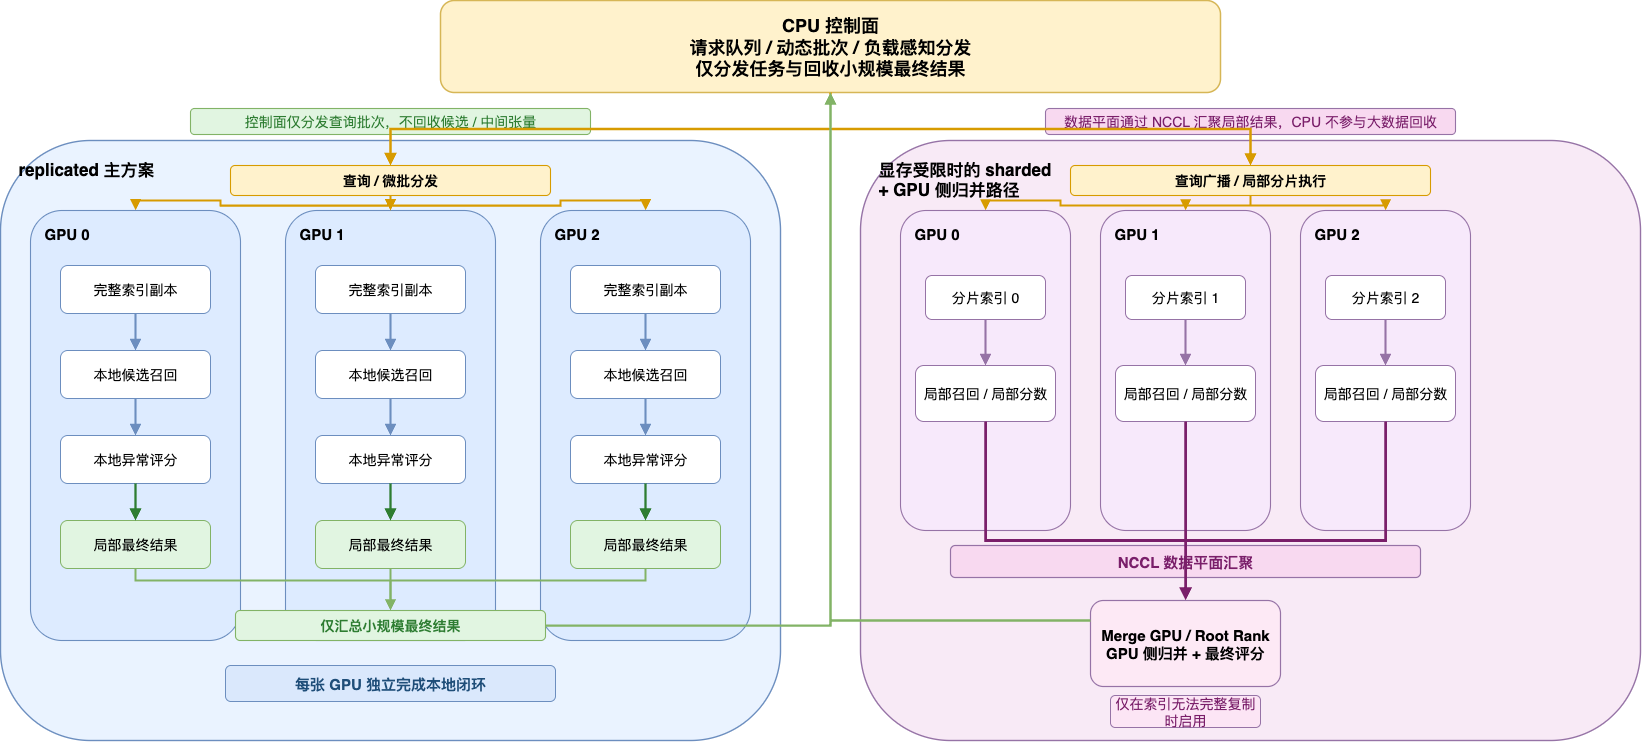

The diagram above was exported from draw.io. Its source (the exported page's mxGraphModel, read from the mxfile embedded in the PNG):
<mxGraphModel dx="2194" dy="1322" grid="1" gridSize="10" guides="1" tooltips="1" connect="1" arrows="1" fold="1" page="1" pageScale="1" pageWidth="1800" pageHeight="980" math="0" shadow="0">
  <root>
    <mxCell id="0" />
    <mxCell id="1" parent="0" />
    <mxCell id="cpuPlane" value="CPU 控制面&#10;请求队列 / 动态批次 / 负载感知分发&#10;仅分发任务与回收小规模最终结果" style="rounded=1;whiteSpace=wrap;html=1;align=center;verticalAlign=middle;fontStyle=1;fontSize=18;fillColor=#FFF2CC;strokeColor=#D6B656;strokeWidth=1.5;" parent="1" vertex="1">
      <mxGeometry x="510" y="40" width="780" height="92" as="geometry" />
    </mxCell>
    <mxCell id="leftFrame" value="replicated 主方案" style="rounded=1;whiteSpace=wrap;html=1;align=left;verticalAlign=top;spacingLeft=16;spacingTop=12;fontStyle=1;fontSize=17;fillColor=#EAF3FF;strokeColor=#6C8EBF;strokeWidth=1.4;" parent="1" vertex="1">
      <mxGeometry x="70" y="180" width="780" height="600" as="geometry" />
    </mxCell>
    <mxCell id="rightFrame" value="显存受限时的&amp;nbsp;&lt;span style=&quot;background-color: transparent; color: light-dark(rgb(0, 0, 0), rgb(255, 255, 255));&quot;&gt;sharded&amp;nbsp;&lt;/span&gt;&lt;div&gt;&lt;span style=&quot;background-color: transparent; color: light-dark(rgb(0, 0, 0), rgb(255, 255, 255));&quot;&gt;+ GPU 侧归并路径&lt;/span&gt;&lt;/div&gt;" style="rounded=1;whiteSpace=wrap;html=1;align=left;verticalAlign=top;spacingLeft=16;spacingTop=12;fontStyle=1;fontSize=17;fillColor=#F8EAF6;strokeColor=#9673A6;strokeWidth=1.4;" parent="1" vertex="1">
      <mxGeometry x="930" y="180" width="780" height="600" as="geometry" />
    </mxCell>
    <mxCell id="leftNote" value="控制面仅分发查询批次，不回收候选 / 中间张量" style="rounded=1;whiteSpace=wrap;html=1;align=center;verticalAlign=middle;fontSize=14;fontColor=#2E7D32;fillColor=#E1F5E1;strokeColor=#82B366;strokeWidth=1.1;" parent="1" vertex="1">
      <mxGeometry x="260" y="148" width="400" height="26" as="geometry" />
    </mxCell>
    <mxCell id="rightNote" value="数据平面通过 NCCL 汇聚局部结果，CPU 不参与大数据回收" style="rounded=1;whiteSpace=wrap;html=1;align=center;verticalAlign=middle;fontSize=14;fontColor=#7A1F6A;fillColor=#F8D9F0;strokeColor=#9673A6;strokeWidth=1.1;" parent="1" vertex="1">
      <mxGeometry x="1115" y="148" width="410" height="26" as="geometry" />
    </mxCell>
    <mxCell id="gpu0" value="GPU 0" style="rounded=1;whiteSpace=wrap;html=1;align=left;verticalAlign=top;spacingLeft=12;spacingTop=8;fontStyle=1;fontSize=15;fillColor=#DDEBFF;strokeColor=#6C8EBF;strokeWidth=1.1;" parent="1" vertex="1">
      <mxGeometry x="100" y="250" width="210" height="430" as="geometry" />
    </mxCell>
    <mxCell id="gpu1" value="GPU 1" style="rounded=1;whiteSpace=wrap;html=1;align=left;verticalAlign=top;spacingLeft=12;spacingTop=8;fontStyle=1;fontSize=15;fillColor=#DDEBFF;strokeColor=#6C8EBF;strokeWidth=1.1;" parent="1" vertex="1">
      <mxGeometry x="355" y="250" width="210" height="430" as="geometry" />
    </mxCell>
    <mxCell id="gpu2" value="GPU 2" style="rounded=1;whiteSpace=wrap;html=1;align=left;verticalAlign=top;spacingLeft=12;spacingTop=8;fontStyle=1;fontSize=15;fillColor=#DDEBFF;strokeColor=#6C8EBF;strokeWidth=1.1;" parent="1" vertex="1">
      <mxGeometry x="610" y="250" width="210" height="430" as="geometry" />
    </mxCell>
    <mxCell id="g0idx" value="完整索引副本" style="rounded=1;whiteSpace=wrap;html=1;align=center;verticalAlign=middle;fontSize=14;fillColor=#FFFFFF;strokeColor=#6C8EBF;" parent="1" vertex="1">
      <mxGeometry x="130" y="305" width="150" height="48" as="geometry" />
    </mxCell>
    <mxCell id="g0loop1" value="本地候选召回" style="rounded=1;whiteSpace=wrap;html=1;align=center;verticalAlign=middle;fontSize=14;fillColor=#FFFFFF;strokeColor=#6C8EBF;" parent="1" vertex="1">
      <mxGeometry x="130" y="390" width="150" height="48" as="geometry" />
    </mxCell>
    <mxCell id="g0loop2" value="本地异常评分" style="rounded=1;whiteSpace=wrap;html=1;align=center;verticalAlign=middle;fontSize=14;fillColor=#FFFFFF;strokeColor=#6C8EBF;" parent="1" vertex="1">
      <mxGeometry x="130" y="475" width="150" height="48" as="geometry" />
    </mxCell>
    <mxCell id="g0out" value="局部最终结果" style="rounded=1;whiteSpace=wrap;html=1;align=center;verticalAlign=middle;fontSize=14;fillColor=#E1F5E1;strokeColor=#82B366;" parent="1" vertex="1">
      <mxGeometry x="130" y="560" width="150" height="48" as="geometry" />
    </mxCell>
    <mxCell id="g1idx" value="完整索引副本" style="rounded=1;whiteSpace=wrap;html=1;align=center;verticalAlign=middle;fontSize=14;fillColor=#FFFFFF;strokeColor=#6C8EBF;" parent="1" vertex="1">
      <mxGeometry x="385" y="305" width="150" height="48" as="geometry" />
    </mxCell>
    <mxCell id="g1loop1" value="本地候选召回" style="rounded=1;whiteSpace=wrap;html=1;align=center;verticalAlign=middle;fontSize=14;fillColor=#FFFFFF;strokeColor=#6C8EBF;" parent="1" vertex="1">
      <mxGeometry x="385" y="390" width="150" height="48" as="geometry" />
    </mxCell>
    <mxCell id="g1loop2" value="本地异常评分" style="rounded=1;whiteSpace=wrap;html=1;align=center;verticalAlign=middle;fontSize=14;fillColor=#FFFFFF;strokeColor=#6C8EBF;" parent="1" vertex="1">
      <mxGeometry x="385" y="475" width="150" height="48" as="geometry" />
    </mxCell>
    <mxCell id="g1out" value="局部最终结果" style="rounded=1;whiteSpace=wrap;html=1;align=center;verticalAlign=middle;fontSize=14;fillColor=#E1F5E1;strokeColor=#82B366;" parent="1" vertex="1">
      <mxGeometry x="385" y="560" width="150" height="48" as="geometry" />
    </mxCell>
    <mxCell id="g2idx" value="完整索引副本" style="rounded=1;whiteSpace=wrap;html=1;align=center;verticalAlign=middle;fontSize=14;fillColor=#FFFFFF;strokeColor=#6C8EBF;" parent="1" vertex="1">
      <mxGeometry x="640" y="305" width="150" height="48" as="geometry" />
    </mxCell>
    <mxCell id="g2loop1" value="本地候选召回" style="rounded=1;whiteSpace=wrap;html=1;align=center;verticalAlign=middle;fontSize=14;fillColor=#FFFFFF;strokeColor=#6C8EBF;" parent="1" vertex="1">
      <mxGeometry x="640" y="390" width="150" height="48" as="geometry" />
    </mxCell>
    <mxCell id="g2loop2" value="本地异常评分" style="rounded=1;whiteSpace=wrap;html=1;align=center;verticalAlign=middle;fontSize=14;fillColor=#FFFFFF;strokeColor=#6C8EBF;" parent="1" vertex="1">
      <mxGeometry x="640" y="475" width="150" height="48" as="geometry" />
    </mxCell>
    <mxCell id="g2out" value="局部最终结果" style="rounded=1;whiteSpace=wrap;html=1;align=center;verticalAlign=middle;fontSize=14;fillColor=#E1F5E1;strokeColor=#82B366;" parent="1" vertex="1">
      <mxGeometry x="640" y="560" width="150" height="48" as="geometry" />
    </mxCell>
    <mxCell id="leftFlowTag" value="每张 GPU 独立完成本地闭环" style="rounded=1;whiteSpace=wrap;html=1;align=center;verticalAlign=middle;fontStyle=1;fontSize=15;fontColor=#1F4E79;fillColor=#DAE8FC;strokeColor=#6C8EBF;" parent="1" vertex="1">
      <mxGeometry x="295" y="705" width="330" height="36" as="geometry" />
    </mxCell>
    <mxCell id="leftDispatch" value="查询 / 微批分发" style="rounded=1;whiteSpace=wrap;html=1;align=center;verticalAlign=middle;fontStyle=1;fontSize=14;fillColor=#FFF2CC;strokeColor=#D79B00;strokeWidth=1.1;" parent="1" vertex="1">
      <mxGeometry x="300" y="205" width="320" height="30" as="geometry" />
    </mxCell>
    <mxCell id="leftCollect" value="仅汇总小规模最终结果" style="rounded=1;whiteSpace=wrap;html=1;align=center;verticalAlign=middle;fontStyle=1;fontSize=14;fontColor=#2E7D32;fillColor=#E1F5E1;strokeColor=#82B366;strokeWidth=1.1;" parent="1" vertex="1">
      <mxGeometry x="305" y="650" width="310" height="30" as="geometry" />
    </mxCell>
    <mxCell id="shard0" value="GPU 0" style="rounded=1;whiteSpace=wrap;html=1;align=left;verticalAlign=top;spacingLeft=12;spacingTop=8;fontStyle=1;fontSize=15;fillColor=#F7E9FB;strokeColor=#9673A6;strokeWidth=1.1;" parent="1" vertex="1">
      <mxGeometry x="970" y="250" width="170" height="320" as="geometry" />
    </mxCell>
    <mxCell id="shard1" value="GPU 1" style="rounded=1;whiteSpace=wrap;html=1;align=left;verticalAlign=top;spacingLeft=12;spacingTop=8;fontStyle=1;fontSize=15;fillColor=#F7E9FB;strokeColor=#9673A6;strokeWidth=1.1;" parent="1" vertex="1">
      <mxGeometry x="1170" y="250" width="170" height="320" as="geometry" />
    </mxCell>
    <mxCell id="shard2" value="GPU 2" style="rounded=1;whiteSpace=wrap;html=1;align=left;verticalAlign=top;spacingLeft=12;spacingTop=8;fontStyle=1;fontSize=15;fillColor=#F7E9FB;strokeColor=#9673A6;strokeWidth=1.1;" parent="1" vertex="1">
      <mxGeometry x="1370" y="250" width="170" height="320" as="geometry" />
    </mxCell>
    <mxCell id="mergeGpu" value="Merge GPU / Root Rank&#10;GPU 侧归并 + 最终评分" style="rounded=1;whiteSpace=wrap;html=1;align=center;verticalAlign=middle;fontStyle=1;fontSize=15;fillColor=#FDE9F5;strokeColor=#9673A6;strokeWidth=1.2;" parent="1" vertex="1">
      <mxGeometry x="1160" y="640" width="190" height="86" as="geometry" />
    </mxCell>
    <mxCell id="s0idx" value="分片索引 0" style="rounded=1;whiteSpace=wrap;html=1;align=center;verticalAlign=middle;fontSize=14;fillColor=#FFFFFF;strokeColor=#9673A6;" parent="1" vertex="1">
      <mxGeometry x="995" y="315" width="120" height="44" as="geometry" />
    </mxCell>
    <mxCell id="s0recall" value="局部召回 / 局部分数" style="rounded=1;whiteSpace=wrap;html=1;align=center;verticalAlign=middle;fontSize=14;fillColor=#FFFFFF;strokeColor=#9673A6;" parent="1" vertex="1">
      <mxGeometry x="985" y="405" width="140" height="56" as="geometry" />
    </mxCell>
    <mxCell id="s1idx" value="分片索引 1" style="rounded=1;whiteSpace=wrap;html=1;align=center;verticalAlign=middle;fontSize=14;fillColor=#FFFFFF;strokeColor=#9673A6;" parent="1" vertex="1">
      <mxGeometry x="1195" y="315" width="120" height="44" as="geometry" />
    </mxCell>
    <mxCell id="s1recall" value="局部召回 / 局部分数" style="rounded=1;whiteSpace=wrap;html=1;align=center;verticalAlign=middle;fontSize=14;fillColor=#FFFFFF;strokeColor=#9673A6;" parent="1" vertex="1">
      <mxGeometry x="1185" y="405" width="140" height="56" as="geometry" />
    </mxCell>
    <mxCell id="s2idx" value="分片索引 2" style="rounded=1;whiteSpace=wrap;html=1;align=center;verticalAlign=middle;fontSize=14;fillColor=#FFFFFF;strokeColor=#9673A6;" parent="1" vertex="1">
      <mxGeometry x="1395" y="315" width="120" height="44" as="geometry" />
    </mxCell>
    <mxCell id="s2recall" value="局部召回 / 局部分数" style="rounded=1;whiteSpace=wrap;html=1;align=center;verticalAlign=middle;fontSize=14;fillColor=#FFFFFF;strokeColor=#9673A6;" parent="1" vertex="1">
      <mxGeometry x="1385" y="405" width="140" height="56" as="geometry" />
    </mxCell>
    <mxCell id="ncclBand" value="NCCL 数据平面汇聚" style="rounded=1;whiteSpace=wrap;html=1;align=center;verticalAlign=middle;fontStyle=1;fontSize=15;fontColor=#7A1F6A;fillColor=#F8D9F0;strokeColor=#9673A6;strokeWidth=1.2;" parent="1" vertex="1">
      <mxGeometry x="1020" y="585" width="470" height="32" as="geometry" />
    </mxCell>
    <mxCell id="fallbackTag" value="仅在索引无法完整复制时启用" style="rounded=1;whiteSpace=wrap;html=1;align=center;verticalAlign=middle;fontSize=14;fontColor=#7A1F6A;fillColor=#FCE5F5;strokeColor=#9673A6;" parent="1" vertex="1">
      <mxGeometry x="1180" y="735" width="150" height="32" as="geometry" />
    </mxCell>
    <mxCell id="rightDispatch" value="查询广播 / 局部分片执行" style="rounded=1;whiteSpace=wrap;html=1;align=center;verticalAlign=middle;fontStyle=1;fontSize=14;fillColor=#FFF2CC;strokeColor=#D79B00;strokeWidth=1.1;" parent="1" vertex="1">
      <mxGeometry x="1140" y="205" width="360" height="30" as="geometry" />
    </mxCell>
    <mxCell id="e_cpu_leftDispatch" value="" style="edgeStyle=orthogonalEdgeStyle;rounded=0;html=1;strokeColor=#D79B00;strokeWidth=2.6;endArrow=block;endFill=1;" parent="1" source="cpuPlane" target="leftDispatch" edge="1">
      <mxGeometry relative="1" as="geometry" />
    </mxCell>
    <mxCell id="e_cpu_rightDispatch" value="" style="edgeStyle=orthogonalEdgeStyle;rounded=0;html=1;strokeColor=#D79B00;strokeWidth=2.4;endArrow=block;endFill=1;" parent="1" source="cpuPlane" target="rightDispatch" edge="1">
      <mxGeometry relative="1" as="geometry" />
    </mxCell>
    <mxCell id="e_leftDispatch_g0" value="" style="edgeStyle=orthogonalEdgeStyle;rounded=0;html=1;strokeColor=#D79B00;strokeWidth=2.1;endArrow=block;endFill=1;" parent="1" source="leftDispatch" target="gpu0" edge="1">
      <mxGeometry relative="1" as="geometry" />
    </mxCell>
    <mxCell id="e_leftDispatch_g1" value="" style="edgeStyle=orthogonalEdgeStyle;rounded=0;html=1;strokeColor=#D79B00;strokeWidth=2.1;endArrow=block;endFill=1;" parent="1" source="leftDispatch" target="gpu1" edge="1">
      <mxGeometry relative="1" as="geometry" />
    </mxCell>
    <mxCell id="e_leftDispatch_g2" value="" style="edgeStyle=orthogonalEdgeStyle;rounded=0;html=1;strokeColor=#D79B00;strokeWidth=2.1;endArrow=block;endFill=1;" parent="1" source="leftDispatch" target="gpu2" edge="1">
      <mxGeometry relative="1" as="geometry" />
    </mxCell>
    <mxCell id="e_rightDispatch_s0" value="" style="edgeStyle=orthogonalEdgeStyle;rounded=0;html=1;strokeColor=#D79B00;strokeWidth=2.0;endArrow=block;endFill=1;" parent="1" source="rightDispatch" target="shard0" edge="1">
      <mxGeometry relative="1" as="geometry" />
    </mxCell>
    <mxCell id="e_rightDispatch_s1" value="" style="edgeStyle=orthogonalEdgeStyle;rounded=0;html=1;strokeColor=#D79B00;strokeWidth=2.0;endArrow=block;endFill=1;" parent="1" source="rightDispatch" target="shard1" edge="1">
      <mxGeometry relative="1" as="geometry" />
    </mxCell>
    <mxCell id="e_rightDispatch_s2" value="" style="edgeStyle=orthogonalEdgeStyle;rounded=0;html=1;strokeColor=#D79B00;strokeWidth=2.0;endArrow=block;endFill=1;" parent="1" source="rightDispatch" target="shard2" edge="1">
      <mxGeometry relative="1" as="geometry" />
    </mxCell>
    <mxCell id="e_g0_1" value="" style="edgeStyle=orthogonalEdgeStyle;rounded=0;html=1;strokeColor=#6C8EBF;strokeWidth=2.2;endArrow=block;endFill=1;" parent="1" source="g0idx" target="g0loop1" edge="1">
      <mxGeometry relative="1" as="geometry" />
    </mxCell>
    <mxCell id="e_g0_2" value="" style="edgeStyle=orthogonalEdgeStyle;rounded=0;html=1;strokeColor=#6C8EBF;strokeWidth=2.2;endArrow=block;endFill=1;" parent="1" source="g0loop1" target="g0loop2" edge="1">
      <mxGeometry relative="1" as="geometry" />
    </mxCell>
    <mxCell id="e_g0_3" value="" style="edgeStyle=orthogonalEdgeStyle;rounded=0;html=1;strokeColor=#2E7D32;strokeWidth=2.4;endArrow=block;endFill=1;" parent="1" source="g0loop2" target="g0out" edge="1">
      <mxGeometry relative="1" as="geometry" />
    </mxCell>
    <mxCell id="e_g1_1" value="" style="edgeStyle=orthogonalEdgeStyle;rounded=0;html=1;strokeColor=#6C8EBF;strokeWidth=2.2;endArrow=block;endFill=1;" parent="1" source="g1idx" target="g1loop1" edge="1">
      <mxGeometry relative="1" as="geometry" />
    </mxCell>
    <mxCell id="e_g1_2" value="" style="edgeStyle=orthogonalEdgeStyle;rounded=0;html=1;strokeColor=#6C8EBF;strokeWidth=2.2;endArrow=block;endFill=1;" parent="1" source="g1loop1" target="g1loop2" edge="1">
      <mxGeometry relative="1" as="geometry" />
    </mxCell>
    <mxCell id="e_g1_3" value="" style="edgeStyle=orthogonalEdgeStyle;rounded=0;html=1;strokeColor=#2E7D32;strokeWidth=2.4;endArrow=block;endFill=1;" parent="1" source="g1loop2" target="g1out" edge="1">
      <mxGeometry relative="1" as="geometry" />
    </mxCell>
    <mxCell id="e_g2_1" value="" style="edgeStyle=orthogonalEdgeStyle;rounded=0;html=1;strokeColor=#6C8EBF;strokeWidth=2.2;endArrow=block;endFill=1;" parent="1" source="g2idx" target="g2loop1" edge="1">
      <mxGeometry relative="1" as="geometry" />
    </mxCell>
    <mxCell id="e_g2_2" value="" style="edgeStyle=orthogonalEdgeStyle;rounded=0;html=1;strokeColor=#6C8EBF;strokeWidth=2.2;endArrow=block;endFill=1;" parent="1" source="g2loop1" target="g2loop2" edge="1">
      <mxGeometry relative="1" as="geometry" />
    </mxCell>
    <mxCell id="e_g2_3" value="" style="edgeStyle=orthogonalEdgeStyle;rounded=0;html=1;strokeColor=#2E7D32;strokeWidth=2.4;endArrow=block;endFill=1;" parent="1" source="g2loop2" target="g2out" edge="1">
      <mxGeometry relative="1" as="geometry" />
    </mxCell>
    <mxCell id="e_out_collect0" value="" style="edgeStyle=orthogonalEdgeStyle;rounded=0;html=1;strokeColor=#82B366;strokeWidth=2.0;endArrow=block;endFill=1;" parent="1" source="g0out" target="leftCollect" edge="1">
      <mxGeometry relative="1" as="geometry">
        <Array as="points">
          <mxPoint x="205" y="620" />
          <mxPoint x="460" y="620" />
        </Array>
      </mxGeometry>
    </mxCell>
    <mxCell id="e_out_collect1" value="" style="edgeStyle=orthogonalEdgeStyle;rounded=0;html=1;strokeColor=#82B366;strokeWidth=2.0;endArrow=block;endFill=1;" parent="1" source="g1out" target="leftCollect" edge="1">
      <mxGeometry relative="1" as="geometry" />
    </mxCell>
    <mxCell id="e_out_collect2" value="" style="edgeStyle=orthogonalEdgeStyle;rounded=0;html=1;strokeColor=#82B366;strokeWidth=2.0;endArrow=block;endFill=1;" parent="1" source="g2out" target="leftCollect" edge="1">
      <mxGeometry relative="1" as="geometry">
        <Array as="points">
          <mxPoint x="715" y="620" />
          <mxPoint x="460" y="620" />
        </Array>
      </mxGeometry>
    </mxCell>
    <mxCell id="e_collect_cpu" value="" style="edgeStyle=orthogonalEdgeStyle;rounded=0;html=1;strokeColor=#82B366;strokeWidth=2.4;endArrow=block;endFill=1;" parent="1" source="leftCollect" target="cpuPlane" edge="1">
      <mxGeometry relative="1" as="geometry">
        <Array as="points">
          <mxPoint x="900" y="665" />
        </Array>
      </mxGeometry>
    </mxCell>
    <mxCell id="e_s0_1" value="" style="edgeStyle=orthogonalEdgeStyle;rounded=0;html=1;strokeColor=#9673A6;strokeWidth=2.2;endArrow=block;endFill=1;" parent="1" source="s0idx" target="s0recall" edge="1">
      <mxGeometry relative="1" as="geometry" />
    </mxCell>
    <mxCell id="e_s1_1" value="" style="edgeStyle=orthogonalEdgeStyle;rounded=0;html=1;strokeColor=#9673A6;strokeWidth=2.2;endArrow=block;endFill=1;" parent="1" source="s1idx" target="s1recall" edge="1">
      <mxGeometry relative="1" as="geometry" />
    </mxCell>
    <mxCell id="e_s2_1" value="" style="edgeStyle=orthogonalEdgeStyle;rounded=0;html=1;strokeColor=#9673A6;strokeWidth=2.2;endArrow=block;endFill=1;" parent="1" source="s2idx" target="s2recall" edge="1">
      <mxGeometry relative="1" as="geometry" />
    </mxCell>
    <mxCell id="e_nccl0" value="" style="edgeStyle=orthogonalEdgeStyle;rounded=0;html=1;strokeColor=#7A1F6A;strokeWidth=2.8;endArrow=block;endFill=1;" parent="1" source="s0recall" target="mergeGpu" edge="1">
      <mxGeometry relative="1" as="geometry">
        <Array as="points">
          <mxPoint x="1055" y="580" />
          <mxPoint x="1255" y="580" />
        </Array>
      </mxGeometry>
    </mxCell>
    <mxCell id="e_nccl1" value="" style="edgeStyle=orthogonalEdgeStyle;rounded=0;html=1;strokeColor=#7A1F6A;strokeWidth=2.8;endArrow=block;endFill=1;" parent="1" source="s1recall" target="mergeGpu" edge="1">
      <mxGeometry relative="1" as="geometry">
        <Array as="points">
          <mxPoint x="1255" y="602" />
        </Array>
      </mxGeometry>
    </mxCell>
    <mxCell id="e_nccl2" value="" style="edgeStyle=orthogonalEdgeStyle;rounded=0;html=1;strokeColor=#7A1F6A;strokeWidth=2.8;endArrow=block;endFill=1;" parent="1" source="s2recall" target="mergeGpu" edge="1">
      <mxGeometry relative="1" as="geometry">
        <Array as="points">
          <mxPoint x="1455" y="580" />
          <mxPoint x="1255" y="580" />
        </Array>
      </mxGeometry>
    </mxCell>
    <mxCell id="e_merge_cpu" value="" style="edgeStyle=orthogonalEdgeStyle;rounded=0;html=1;strokeColor=#82B366;strokeWidth=2.4;endArrow=block;endFill=1;" parent="1" source="mergeGpu" target="cpuPlane" edge="1">
      <mxGeometry relative="1" as="geometry">
        <Array as="points">
          <mxPoint x="900" y="660" />
        </Array>
      </mxGeometry>
    </mxCell>
  </root>
</mxGraphModel>